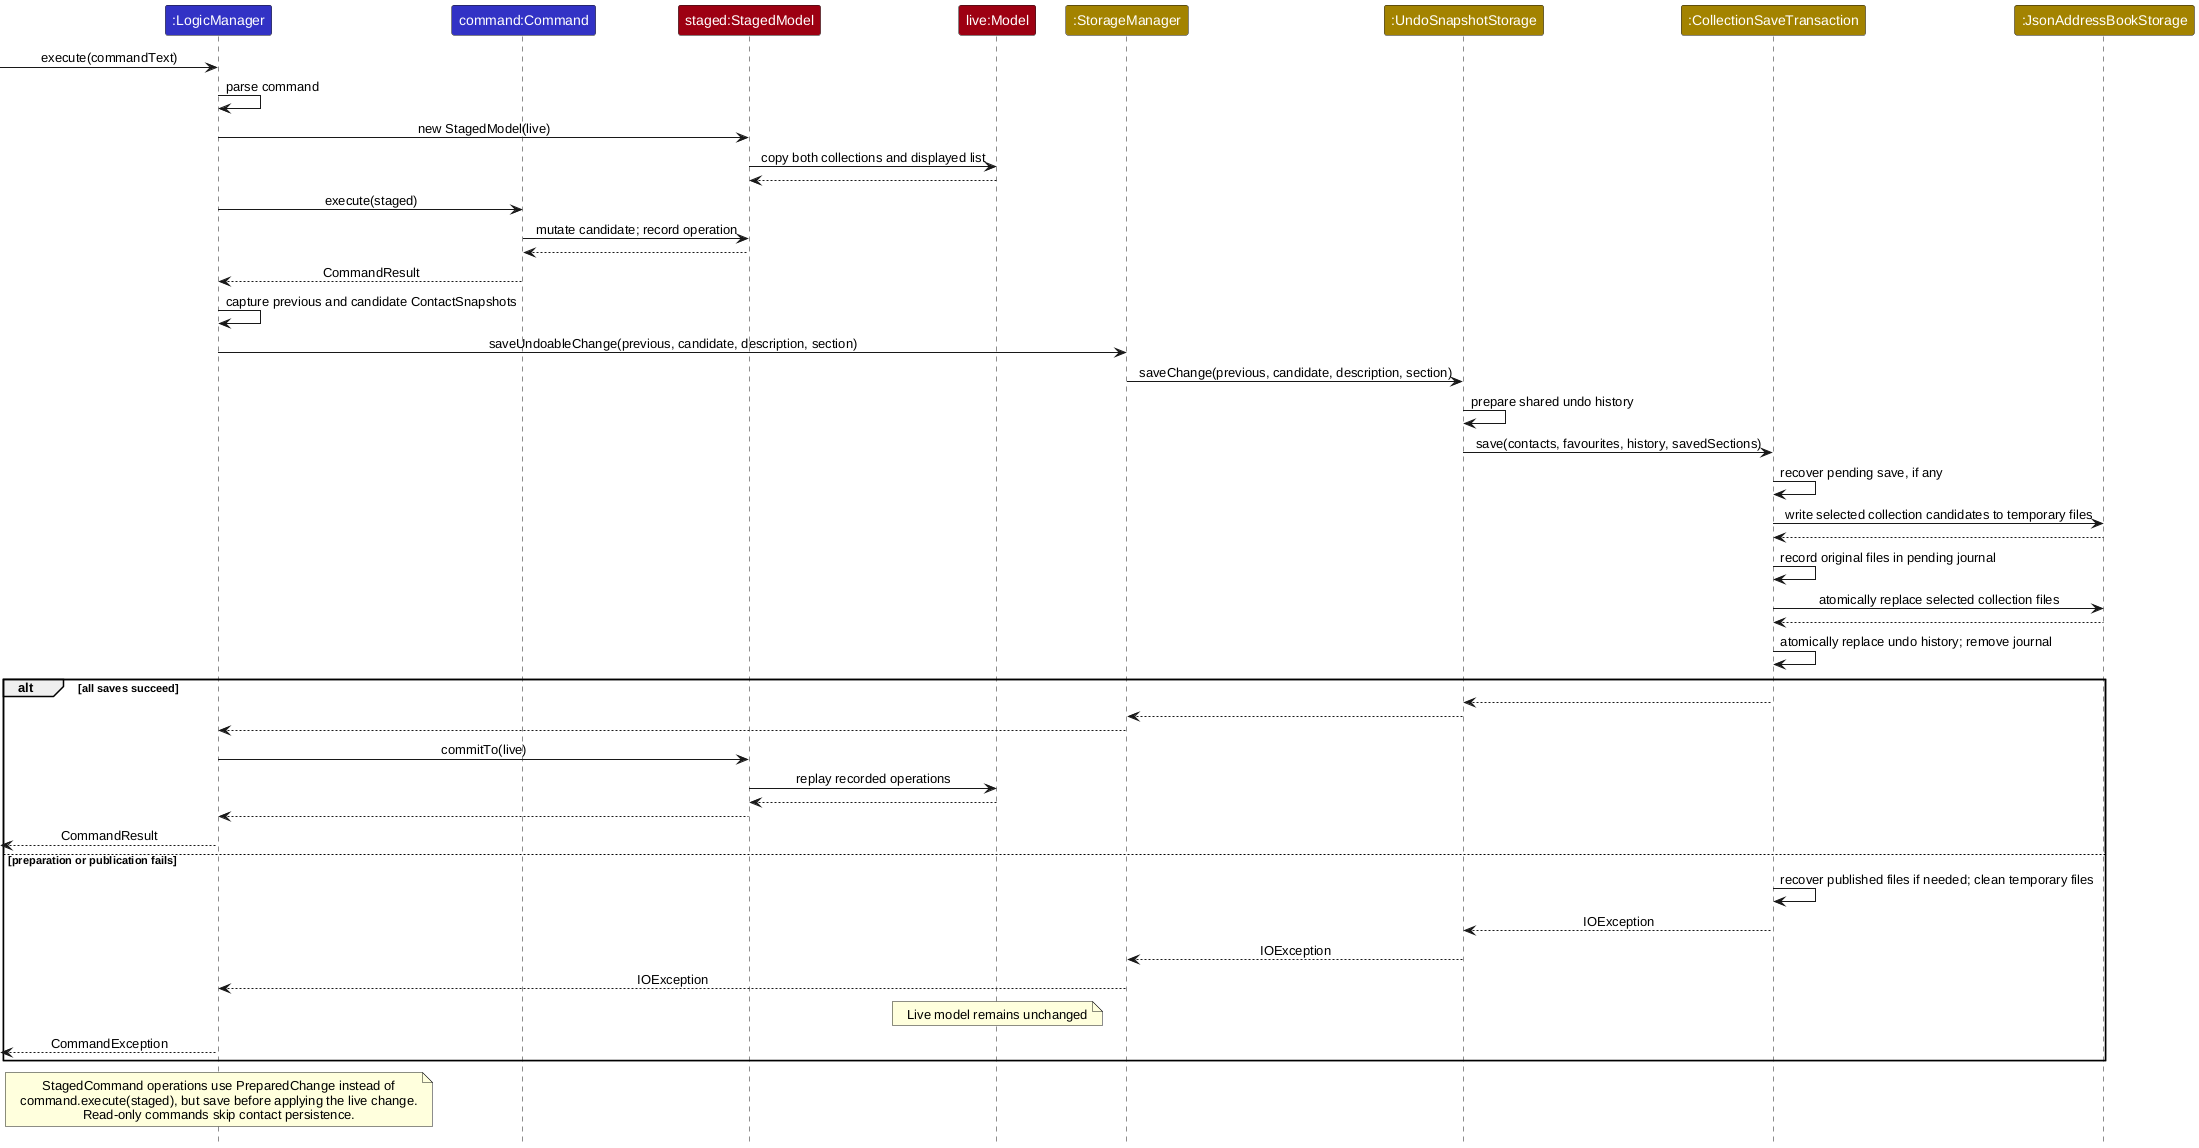

The diagram above was rendered by PlantUML. Its source (embedded in the PNG):
@startuml
!include style.puml
skinparam ArrowFontStyle plain

participant ":LogicManager" as logic LOGIC_COLOR
participant "command:Command" as command LOGIC_COLOR
participant "staged:StagedModel" as staged MODEL_COLOR
participant "live:Model" as live MODEL_COLOR
participant ":StorageManager" as storage STORAGE_COLOR
participant ":UndoSnapshotStorage" as undo STORAGE_COLOR
participant ":CollectionSaveTransaction" as transaction STORAGE_COLOR
participant ":JsonAddressBookStorage" as json STORAGE_COLOR

[-> logic : execute(commandText)
logic -> logic : parse command
logic -> staged : new StagedModel(live)
staged -> live : copy both collections and displayed list
live --> staged
logic -> command : execute(staged)
command -> staged : mutate candidate; record operation
staged --> command
command --> logic : CommandResult
logic -> logic : capture previous and candidate ContactSnapshots
logic -> storage : saveUndoableChange(previous, candidate, description, section)
storage -> undo : saveChange(previous, candidate, description, section)
undo -> undo : prepare shared undo history
undo -> transaction : save(contacts, favourites, history, savedSections)
transaction -> transaction : recover pending save, if any
transaction -> json : write selected collection candidates to temporary files
json --> transaction
transaction -> transaction : record original files in pending journal
transaction -> json : atomically replace selected collection files
json --> transaction
transaction -> transaction : atomically replace undo history; remove journal
alt all saves succeed
    transaction --> undo
    undo --> storage
    storage --> logic
    logic -> staged : commitTo(live)
    staged -> live : replay recorded operations
    live --> staged
    staged --> logic
    [<-- logic : CommandResult
else preparation or publication fails
    transaction -> transaction : recover published files if needed; clean temporary files
    transaction --> undo : IOException
    undo --> storage : IOException
    storage --> logic : IOException
    note over live : Live model remains unchanged
    [<-- logic : CommandException
end

note over logic
StagedCommand operations use PreparedChange instead of
command.execute(staged), but save before applying the live change.
Read-only commands skip contact persistence.
end note
@enduml